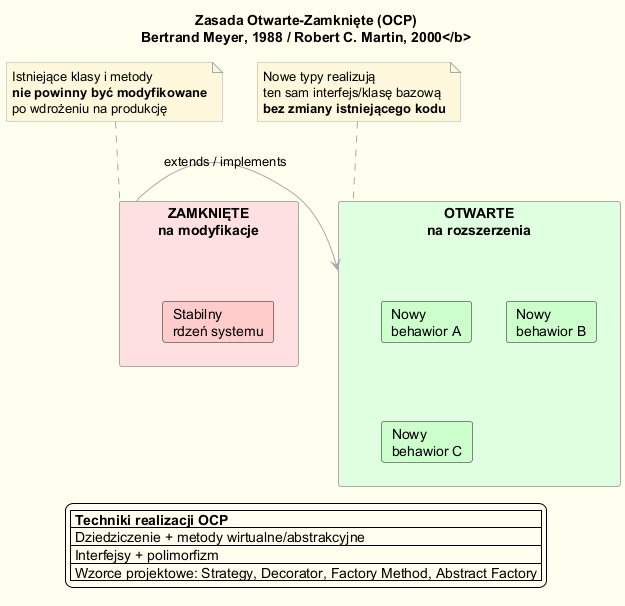

The diagram above was rendered by PlantUML. Its source (embedded in the PNG):
@startuml ocp_principle
skinparam backgroundColor #FFFFF0
skinparam shadowing false
skinparam rectangle {
    BackgroundColor LightYellow
    BorderColor DarkGray
}
skinparam note {
    BackgroundColor #FFF8DC
    BorderColor DarkGray
}
skinparam arrow {
    Color DarkGray
}

title <b>Zasada Otwarte-Zamknięte (OCP)\nBertrand Meyer, 1988 / Robert C. Martin, 2000</b>

together {
    rectangle "ZAMKNIĘTE\nna modyfikacje" as CLOSED #FFE0E0 {
        card "Stabilny\nrdzeń systemu" as CORE #FFCCCC
    }
    
    rectangle "OTWARTE\nna rozszerzenia" as OPEN #E0FFE0 {
        card "Nowy\nbehawior A" as A #CCFFCC
        card "Nowy\nbehawior B" as B #CCFFCC
        card "Nowy\nbehawior C" as C #CCFFCC
    }
}

CLOSED -right-> OPEN  : "extends / implements"

note top of CLOSED
  Istniejące klasy i metody
  <b>nie powinny być modyfikowane</b>
  po wdrożeniu na produkcję
end note

note top of OPEN
  Nowe typy realizują
  ten sam interfejs/klasę bazową
  <b>bez zmiany istniejącego kodu</b>
end note

legend bottom
  |= Techniki realizacji OCP |
  | Dziedziczenie + metody wirtualne/abstrakcyjne |
  | Interfejsy + polimorfizm |
  | Wzorce projektowe: Strategy, Decorator, Factory Method, Abstract Factory |
end legend

@enduml